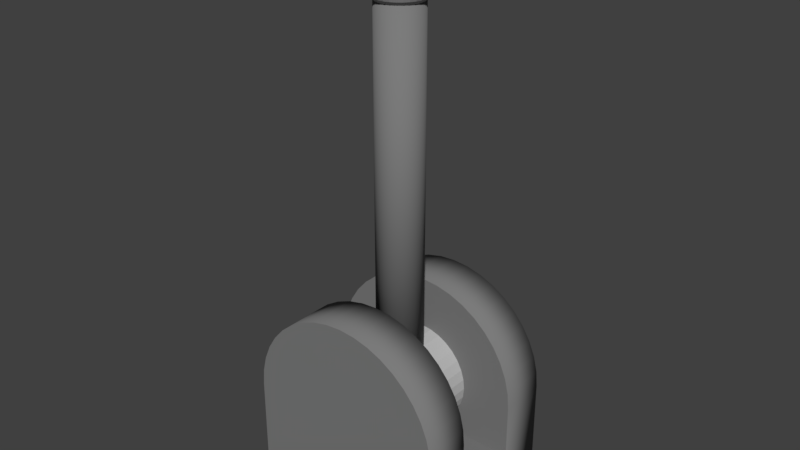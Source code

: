 # Source: Switch.blend  (saved by Blender 2.79.0; exported with 4.5.12 LTS)
import bpy
from mathutils import Matrix  # noqa: F401  (used for matrix-valued properties, if any)

bpy.ops.wm.read_factory_settings(use_empty=True)
scene = bpy.context.scene
scene.name = 'Scene'

# ---- collections
col_collection_1 = bpy.data.collections.new('Collection 1'); scene.collection.children.link(col_collection_1)

# ---- materials (node trees are filled in below, after node groups)
mat_material_001 = bpy.data.materials.new('Material.001')
mat_material_001.alpha_threshold = 0.0
mat_material_001.use_transparent_shadow = False
mat_material_001.diffuse_color = (0.2, 0.2, 0.2, 1.0)
mat_material_001.roughness = 0.5
mat_material_002 = bpy.data.materials.new('Material.002')
mat_material_002.alpha_threshold = 0.0
mat_material_002.use_transparent_shadow = False
mat_material_002.diffuse_color = (0.5, 0.5, 0.5, 1.0)
mat_material_002.roughness = 0.5

# ---- material node trees

# ---- world
world_world = bpy.data.worlds.new('World'); scene.world = world_world
world_world.color = (0.05088, 0.05088, 0.05088)
world_world.use_sun_shadow = False
world_world.sun_shadow_jitter_overblur = 0.0
world_world.cycles.sampling_method = 'MANUAL'

# ---- meshes
me_cylinder = bpy.data.meshes.new('Cylinder')
me_cylinder.from_pydata([(4.645e-08, 0.25, 0.25), (4.645e-08, -0.25, 0.25), (0.04877, 0.25, 0.2452), (0.04877, -0.25, 0.2452), (0.09567, 0.25, 0.231), (0.09567, -0.25, 0.231), (0.1389, 0.25, 0.2079), (0.1389, -0.25, 0.2079), (0.1768, 0.25, 0.1768), (0.1768, -0.25, 0.1768), (0.2079, 0.25, 0.1389), (0.2079, -0.25, 0.1389), (0.231, 0.25, 0.09567), (0.231, -0.25, 0.09567), (0.2452, 0.25, 0.04877), (0.2452, -0.25, 0.04877), (0.25, 0.25, 1.192e-07), (0.25, -0.25, 8.941e-08), (0.2452, 0.25, -0.04877), (0.2452, -0.25, -0.04877), (0.231, 0.25, -0.09567), (0.231, -0.25, -0.09567), (0.2079, 0.25, -0.1389), (0.2079, -0.25, -0.1389), (0.1768, 0.25, -0.1768), (0.1768, -0.25, -0.1768), (0.1389, 0.25, -0.2079), (0.1389, -0.25, -0.2079), (0.09567, 0.25, -0.231), (0.09567, -0.25, -0.231), (0.04877, 0.25, -0.2452), (0.04877, -0.25, -0.2452), (-3.501e-08, 0.25, -0.25), (-3.501e-08, -0.25, -0.25), (-0.04877, 0.25, -0.2452), (-0.04877, -0.25, -0.2452), (-0.09567, 0.25, -0.231), (-0.09567, -0.25, -0.231), (-0.1389, 0.25, -0.2079), (-0.1389, -0.25, -0.2079), (-0.1768, 0.25, -0.1768), (-0.1768, -0.25, -0.1768), (-0.2079, 0.25, -0.1389), (-0.2079, -0.25, -0.1389), (-0.231, 0.25, -0.09567), (-0.231, -0.25, -0.09567), (-0.2452, 0.25, -0.04877), (-0.2452, -0.25, -0.04877), (-0.25, 0.25, 3.278e-07), (-0.25, -0.25, 2.682e-07), (-0.2452, 0.25, 0.04877), (-0.2452, -0.25, 0.04877), (-0.231, 0.25, 0.09567), (-0.231, -0.25, 0.09567), (-0.2079, 0.25, 0.1389), (-0.2079, -0.25, 0.1389), (-0.1768, 0.25, 0.1768), (-0.1768, -0.25, 0.1768), (-0.1389, 0.25, 0.2079), (-0.1389, -0.25, 0.2079), (-0.09567, 0.25, 0.231), (-0.09567, -0.25, 0.231), (-0.04877, 0.25, 0.2452), (-0.04877, -0.25, 0.2452), (7.42e-08, 0.11, 0.1993), (7.42e-08, 0.11, 1.949), (0.02146, 0.1079, 0.1993), (0.02146, 0.1079, 1.949), (0.0421, 0.1016, 0.1993), (0.0421, 0.1016, 1.949), (0.06111, 0.09146, 0.1993), (0.06111, 0.09146, 1.949), (0.07778, 0.07778, 0.1993), (0.07778, 0.07778, 1.949), (0.09146, 0.06111, 0.1993), (0.09146, 0.06111, 1.949), (0.1016, 0.0421, 0.1993), (0.1016, 0.0421, 1.949), (0.1079, 0.02146, 0.1993), (0.1079, 0.02146, 1.949), (0.11, -7.392e-09, 0.1993), (0.11, -7.392e-09, 1.949), (0.1079, -0.02146, 0.1993), (0.1079, -0.02146, 1.949), (0.1016, -0.0421, 0.1993), (0.1016, -0.0421, 1.949), (0.09146, -0.06111, 0.1993), (0.09146, -0.06111, 1.949), (0.07778, -0.07778, 0.1993), (0.07778, -0.07778, 1.949), (0.06111, -0.09146, 0.1993), (0.06111, -0.09146, 1.949), (0.0421, -0.1016, 0.1993), (0.0421, -0.1016, 1.949), (0.02146, -0.1079, 0.1993), (0.02146, -0.1079, 1.949), (4.44e-08, -0.11, 0.1993), (4.44e-08, -0.11, 1.949), (-0.02146, -0.1079, 0.1993), (-0.02146, -0.1079, 1.949), (-0.0421, -0.1016, 0.1993), (-0.0421, -0.1016, 1.949), (-0.06111, -0.09146, 0.1993), (-0.06111, -0.09146, 1.949), (-0.07778, -0.07778, 0.1993), (-0.07778, -0.07778, 1.949), (-0.09146, -0.06111, 0.1993), (-0.09146, -0.06111, 1.949), (-0.1016, -0.0421, 0.1993), (-0.1016, -0.0421, 1.949), (-0.1079, -0.02146, 0.1993), (-0.1079, -0.02146, 1.949), (-0.11, 8.947e-08, 0.1993), (-0.11, 8.947e-08, 1.949), (-0.1079, 0.02146, 0.1993), (-0.1079, 0.02146, 1.949), (-0.1016, 0.0421, 0.1993), (-0.1016, 0.0421, 1.949), (-0.09146, 0.06111, 0.1993), (-0.09146, 0.06111, 1.949), (-0.07778, 0.07778, 0.1993), (-0.07778, 0.07778, 1.949), (-0.06111, 0.09146, 0.1993), (-0.06111, 0.09146, 1.949), (-0.04209, 0.1016, 0.1993), (-0.04209, 0.1016, 1.949), (-0.02146, 0.1079, 0.1993), (-0.02146, 0.1079, 1.949), (-3.234e-08, 0.03658, 2.184), (-3.234e-08, 0.07175, 2.173), (-3.234e-08, 0.1042, 2.156), (-3.234e-08, 0.1326, 2.133), (-3.234e-08, 0.1559, 2.104), (-3.234e-08, 0.1732, 2.072), (-3.234e-08, 0.1839, 2.037), (-3.234e-08, 0.1875, 2.0), (-3.234e-08, 0.1839, 1.963), (-3.234e-08, 0.1732, 1.928), (-3.234e-08, 0.1042, 1.844), (0.007136, 0.03588, 2.184), (0.014, 0.07037, 2.173), (0.02032, 0.1022, 2.156), (0.02587, 0.13, 2.133), (0.03042, 0.1529, 2.104), (0.03379, 0.1699, 2.072), (0.03588, 0.1804, 2.037), (0.03658, 0.1839, 2.0), (0.03588, 0.1804, 1.963), (0.03379, 0.1699, 1.928), (0.03042, 0.1529, 1.896), (0.02587, 0.13, 1.867), (0.02032, 0.1022, 1.844), (0.014, 0.07037, 1.827), (0.007136, 0.03588, 1.816), (0.014, 0.03379, 2.184), (0.02746, 0.06629, 2.173), (0.03986, 0.09624, 2.156), (0.05074, 0.1225, 2.133), (0.05966, 0.144, 2.104), (0.06629, 0.16, 2.072), (0.07037, 0.1699, 2.037), (0.07175, 0.1732, 2.0), (0.07037, 0.1699, 1.963), (0.06629, 0.16, 1.928), (0.05966, 0.144, 1.896), (0.05074, 0.1225, 1.867), (0.03986, 0.09624, 1.844), (0.02746, 0.06629, 1.827), (0.014, 0.03379, 1.816), (0.02032, 0.03041, 2.184), (0.03986, 0.05966, 2.173), (0.05787, 0.08661, 2.156), (0.07366, 0.1102, 2.133), (0.08661, 0.1296, 2.104), (0.09624, 0.144, 2.072), (0.1022, 0.1529, 2.037), (0.1042, 0.1559, 2.0), (0.1022, 0.1529, 1.963), (0.09624, 0.144, 1.928), (0.08661, 0.1296, 1.896), (0.07366, 0.1102, 1.867), (0.05787, 0.08661, 1.844), (0.03986, 0.05966, 1.827), (0.02032, 0.03041, 1.816), (0.02587, 0.02587, 2.184), (0.05074, 0.05074, 2.173), (0.07366, 0.07366, 2.156), (0.09375, 0.09375, 2.133), (0.1102, 0.1102, 2.104), (0.1225, 0.1225, 2.072), (0.13, 0.13, 2.037), (0.1326, 0.1326, 2.0), (0.13, 0.13, 1.963), (0.1225, 0.1225, 1.928), (0.1102, 0.1102, 1.896), (0.09375, 0.09375, 1.867), (0.07366, 0.07366, 1.844), (0.05074, 0.05074, 1.827), (0.02587, 0.02587, 1.816), (0.03042, 0.02032, 2.184), (0.05966, 0.03986, 2.173), (0.08661, 0.05787, 2.156), (0.1102, 0.07366, 2.133), (0.1296, 0.08661, 2.104), (0.144, 0.09624, 2.072), (0.1529, 0.1022, 2.037), (0.1559, 0.1042, 2.0), (0.1529, 0.1022, 1.963), (0.144, 0.09624, 1.928), (0.1296, 0.08661, 1.896), (0.1102, 0.07366, 1.867), (0.08661, 0.05787, 1.844), (0.05966, 0.03986, 1.827), (0.03042, 0.02032, 1.816), (0.03379, 0.014, 2.184), (0.06629, 0.02746, 2.173), (0.09624, 0.03986, 2.156), (0.1225, 0.05074, 2.133), (0.144, 0.05966, 2.104), (0.16, 0.06629, 2.072), (0.1699, 0.07037, 2.037), (0.1732, 0.07175, 2.0), (0.1699, 0.07037, 1.963), (0.16, 0.06629, 1.928), (0.144, 0.05966, 1.896), (0.1225, 0.05074, 1.867), (0.09624, 0.03986, 1.844), (0.06629, 0.02746, 1.827), (0.03379, 0.014, 1.816), (0.03588, 0.007136, 2.184), (0.07037, 0.014, 2.173), (0.1022, 0.02032, 2.156), (0.13, 0.02587, 2.133), (0.1529, 0.03041, 2.104), (0.1699, 0.03379, 2.072), (0.1804, 0.03588, 2.037), (0.1839, 0.03658, 2.0), (0.1804, 0.03588, 1.963), (0.1699, 0.03379, 1.928), (0.1529, 0.03041, 1.896), (0.13, 0.02587, 1.867), (0.1022, 0.02032, 1.844), (0.07037, 0.014, 1.827), (0.03588, 0.007136, 1.816), (0.03658, 2.266e-08, 2.184), (0.07175, 2.266e-08, 2.173), (0.1042, 2.266e-08, 2.156), (0.1326, 2.266e-08, 2.133), (0.1559, 2.266e-08, 2.104), (0.1732, 2.266e-08, 2.072), (0.1839, 2.266e-08, 2.037), (0.1875, 2.266e-08, 2.0), (0.1839, 2.266e-08, 1.963), (0.1732, 2.266e-08, 1.928), (0.1559, 2.266e-08, 1.896), (0.1326, 2.266e-08, 1.867), (0.1042, 2.266e-08, 1.844), (0.07175, 2.266e-08, 1.827), (0.03658, 2.266e-08, 1.816), (0.03588, -0.007136, 2.184), (0.07037, -0.014, 2.173), (0.1022, -0.02032, 2.156), (0.13, -0.02587, 2.133), (0.1529, -0.03041, 2.104), (0.1699, -0.0338, 2.072), (0.1804, -0.03588, 2.037), (0.1839, -0.03658, 2.0), (0.1804, -0.03588, 1.963), (0.1699, -0.0338, 1.928), (0.1529, -0.03041, 1.896), (0.13, -0.02587, 1.867), (0.1022, -0.02032, 1.844), (0.07037, -0.014, 1.827), (0.03588, -0.007136, 1.816), (0.03379, -0.014, 2.184), (0.06629, -0.02746, 2.173), (0.09624, -0.03986, 2.156), (0.1225, -0.05074, 2.133), (0.144, -0.05966, 2.104), (0.16, -0.06629, 2.072), (0.1699, -0.07037, 2.037), (0.1732, -0.07175, 2.0), (0.1699, -0.07037, 1.963), (0.16, -0.06629, 1.928), (0.144, -0.05966, 1.896), (0.1225, -0.05074, 1.867), (0.09624, -0.03986, 1.844), (0.06629, -0.02746, 1.827), (0.03379, -0.014, 1.816), (0.03042, -0.02032, 2.184), (0.05966, -0.03986, 2.173), (0.08661, -0.05787, 2.156), (0.1102, -0.07366, 2.133), (0.1296, -0.08661, 2.104), (0.144, -0.09624, 2.072), (0.1529, -0.1022, 2.037), (0.1559, -0.1042, 2.0), (0.1529, -0.1022, 1.963), (0.144, -0.09624, 1.928), (0.1296, -0.08661, 1.896), (0.1102, -0.07366, 1.867), (0.08661, -0.05787, 1.844), (0.05966, -0.03986, 1.827), (0.03042, -0.02032, 1.816), (0.02587, -0.02587, 2.184), (0.05074, -0.05074, 2.173), (0.07366, -0.07366, 2.156), (0.09375, -0.09375, 2.133), (0.1102, -0.1102, 2.104), (0.1225, -0.1225, 2.072), (0.13, -0.13, 2.037), (0.1326, -0.1326, 2.0), (0.13, -0.13, 1.963), (0.1225, -0.1225, 1.928), (0.1102, -0.1102, 1.896), (0.09375, -0.09375, 1.867), (0.07366, -0.07366, 1.844), (0.05074, -0.05074, 1.827), (0.02587, -0.02587, 1.816), (0.02032, -0.03041, 2.184), (0.03986, -0.05966, 2.173), (0.05787, -0.08661, 2.156), (0.07366, -0.1102, 2.133), (0.08661, -0.1296, 2.104), (0.09624, -0.144, 2.072), (0.1022, -0.1529, 2.037), (0.1042, -0.1559, 2.0), (0.1022, -0.1529, 1.963), (0.09624, -0.144, 1.928), (0.08661, -0.1296, 1.896), (0.07366, -0.1102, 1.867), (0.05787, -0.08661, 1.844), (0.03986, -0.05966, 1.827), (0.02032, -0.03041, 1.816), (0.014, -0.0338, 2.184), (0.02746, -0.06629, 2.173), (0.03986, -0.09624, 2.156), (0.05074, -0.1225, 2.133), (0.05966, -0.144, 2.104), (0.06629, -0.16, 2.072), (0.07037, -0.1699, 2.037), (0.07175, -0.1732, 2.0), (0.07037, -0.1699, 1.963), (0.06629, -0.16, 1.928), (0.05966, -0.144, 1.896), (0.05074, -0.1225, 1.867), (0.03986, -0.09624, 1.844), (0.02746, -0.06629, 1.827), (0.014, -0.0338, 1.816), (0.007136, -0.03588, 2.184), (0.014, -0.07037, 2.173), (0.02032, -0.1022, 2.156), (0.02587, -0.13, 2.133), (0.03042, -0.1529, 2.104), (0.03379, -0.1699, 2.072), (0.03588, -0.1804, 2.037), (0.03658, -0.1839, 2.0), (0.03588, -0.1804, 1.963), (0.03379, -0.1699, 1.928), (0.03042, -0.1529, 1.896), (0.02587, -0.13, 1.867), (0.02032, -0.1022, 1.844), (0.014, -0.07037, 1.827), (0.007136, -0.03588, 1.816), (-3.234e-08, -0.03658, 2.184), (-3.234e-08, -0.07175, 2.173), (-3.234e-08, -0.1042, 2.156), (-3.234e-08, -0.1326, 2.133), (-3.234e-08, -0.1559, 2.104), (-3.234e-08, -0.1732, 2.072), (-3.234e-08, -0.1839, 2.037), (-3.234e-08, -0.1875, 2.0), (-3.234e-08, -0.1839, 1.963), (-3.234e-08, -0.1732, 1.928), (-3.234e-08, -0.1559, 1.896), (-3.234e-08, -0.1326, 1.867), (-3.234e-08, -0.1042, 1.844), (-3.234e-08, -0.07175, 1.827), (-3.234e-08, -0.03658, 1.816), (-0.007136, -0.03588, 2.184), (-0.014, -0.07037, 2.173), (-0.02032, -0.1022, 2.156), (-0.02587, -0.13, 2.133), (-0.03042, -0.1529, 2.104), (-0.03379, -0.1699, 2.072), (-0.03588, -0.1804, 2.037), (-0.03658, -0.1839, 2.0), (-0.03588, -0.1804, 1.963), (-0.03379, -0.1699, 1.928), (-0.03042, -0.1529, 1.896), (-0.02587, -0.13, 1.867), (-0.02032, -0.1022, 1.844), (-0.014, -0.07037, 1.827), (-0.007136, -0.03588, 1.816), (-0.014, -0.0338, 2.184), (-0.02746, -0.06629, 2.173), (-0.03986, -0.09624, 2.156), (-0.05074, -0.1225, 2.133), (-0.05966, -0.144, 2.104), (-0.06629, -0.16, 2.072), (-0.07037, -0.1699, 2.037), (-0.07175, -0.1732, 2.0), (-0.07037, -0.1699, 1.963), (-0.06629, -0.16, 1.928), (-0.05966, -0.144, 1.896), (-0.05074, -0.1225, 1.867), (-0.03986, -0.09624, 1.844), (-0.02746, -0.06629, 1.827), (-0.014, -0.03379, 1.816), (-3.234e-08, 2.266e-08, 1.813), (-0.02032, -0.03041, 2.184), (-0.03986, -0.05966, 2.173), (-0.05787, -0.08661, 2.156), (-0.07366, -0.1102, 2.133), (-0.08661, -0.1296, 2.104), (-0.09624, -0.144, 2.072), (-0.1022, -0.1529, 2.037), (-0.1042, -0.1559, 2.0), (-0.1022, -0.1529, 1.963), (-0.09624, -0.144, 1.928), (-0.08661, -0.1296, 1.896), (-0.07366, -0.1102, 1.867), (-0.05787, -0.08661, 1.844), (-0.03986, -0.05966, 1.827), (-0.02032, -0.03041, 1.816), (-0.02587, -0.02587, 2.184), (-0.05074, -0.05074, 2.173), (-0.07366, -0.07366, 2.156), (-0.09375, -0.09375, 2.133), (-0.1102, -0.1102, 2.104), (-0.1225, -0.1225, 2.072), (-0.13, -0.13, 2.037), (-0.1326, -0.1326, 2.0), (-0.13, -0.13, 1.963), (-0.1225, -0.1225, 1.928), (-0.1102, -0.1102, 1.896), (-0.09375, -0.09375, 1.867), (-0.07366, -0.07366, 1.844), (-0.05074, -0.05074, 1.827), (-0.02587, -0.02587, 1.816), (-3.234e-08, 2.266e-08, 2.188), (-0.03042, -0.02032, 2.184), (-0.05966, -0.03986, 2.173), (-0.08661, -0.05787, 2.156), (-0.1102, -0.07366, 2.133), (-0.1296, -0.08661, 2.104), (-0.144, -0.09624, 2.072), (-0.1529, -0.1022, 2.037), (-0.1559, -0.1042, 2.0), (-0.1529, -0.1022, 1.963), (-0.144, -0.09624, 1.928), (-0.1296, -0.08661, 1.896), (-0.1102, -0.07366, 1.867), (-0.08661, -0.05787, 1.844), (-0.05966, -0.03986, 1.827), (-0.03042, -0.02032, 1.816), (-0.03379, -0.014, 2.184), (-0.06629, -0.02746, 2.173), (-0.09624, -0.03986, 2.156), (-0.1225, -0.05074, 2.133), (-0.144, -0.05966, 2.104), (-0.16, -0.06629, 2.072), (-0.1699, -0.07037, 2.037), (-0.1732, -0.07175, 2.0), (-0.1699, -0.07037, 1.963), (-0.16, -0.06629, 1.928), (-0.144, -0.05966, 1.896), (-0.1225, -0.05074, 1.867), (-0.09624, -0.03986, 1.844), (-0.06629, -0.02746, 1.827), (-0.03379, -0.014, 1.816), (-0.03588, -0.007136, 2.184), (-0.07037, -0.014, 2.173), (-0.1022, -0.02032, 2.156), (-0.13, -0.02587, 2.133), (-0.1529, -0.03041, 2.104), (-0.1699, -0.03379, 2.072), (-0.1804, -0.03588, 2.037), (-0.1839, -0.03658, 2.0), (-0.1804, -0.03588, 1.963), (-0.1699, -0.03379, 1.928), (-0.1529, -0.03041, 1.896), (-0.13, -0.02587, 1.867), (-0.1022, -0.02032, 1.844), (-0.07037, -0.014, 1.827), (-0.03588, -0.007136, 1.816), (-0.03658, 2.266e-08, 2.184), (-0.07175, 2.266e-08, 2.173), (-0.1042, 2.266e-08, 2.156), (-0.1326, 2.266e-08, 2.133), (-0.1559, 2.266e-08, 2.104), (-0.1732, 2.266e-08, 2.072), (-0.1839, 2.266e-08, 2.037), (-0.1875, 2.266e-08, 2.0), (-0.1839, 2.266e-08, 1.963), (-0.1732, 2.266e-08, 1.928), (-0.1559, 2.266e-08, 1.896), (-0.1326, 2.266e-08, 1.867), (-0.1042, 2.266e-08, 1.844), (-0.07175, 2.266e-08, 1.827), (-0.03658, 2.266e-08, 1.816), (-0.03588, 0.007136, 2.184), (-0.07037, 0.014, 2.173), (-0.1022, 0.02032, 2.156), (-0.13, 0.02587, 2.133), (-0.1529, 0.03041, 2.104), (-0.1699, 0.03379, 2.072), (-0.1804, 0.03588, 2.037), (-0.1839, 0.03658, 2.0), (-0.1804, 0.03588, 1.963), (-0.1699, 0.03379, 1.928), (-0.1529, 0.03041, 1.896), (-0.13, 0.02587, 1.867), (-0.1022, 0.02032, 1.844), (-0.07037, 0.014, 1.827), (-0.03588, 0.007136, 1.816), (-0.03379, 0.014, 2.184), (-0.06629, 0.02746, 2.173), (-0.09624, 0.03986, 2.156), (-0.1225, 0.05074, 2.133), (-0.144, 0.05966, 2.104), (-0.16, 0.06629, 2.072), (-0.1699, 0.07037, 2.037), (-0.1732, 0.07175, 2.0), (-0.1699, 0.07037, 1.963), (-0.16, 0.06629, 1.928), (-0.144, 0.05966, 1.896), (-0.1225, 0.05074, 1.867), (-0.09624, 0.03986, 1.844), (-0.06629, 0.02746, 1.827), (-0.03379, 0.014, 1.816), (-0.03042, 0.02032, 2.184), (-0.05966, 0.03986, 2.173), (-0.08661, 0.05787, 2.156), (-0.1102, 0.07366, 2.133), (-0.1296, 0.08661, 2.104), (-0.144, 0.09624, 2.072), (-0.1529, 0.1022, 2.037), (-0.1559, 0.1042, 2.0), (-0.1529, 0.1022, 1.963), (-0.144, 0.09624, 1.928), (-0.1296, 0.08661, 1.896), (-0.1102, 0.07366, 1.867), (-0.08661, 0.05787, 1.844), (-0.05966, 0.03986, 1.827), (-0.03041, 0.02032, 1.816), (-0.02587, 0.02587, 2.184), (-0.05074, 0.05074, 2.173), (-0.07366, 0.07366, 2.156), (-0.09375, 0.09375, 2.133), (-0.1102, 0.1102, 2.104), (-0.1225, 0.1225, 2.072), (-0.13, 0.13, 2.037), (-0.1326, 0.1326, 2.0), (-0.13, 0.13, 1.963), (-0.1225, 0.1225, 1.928), (-0.1102, 0.1102, 1.896), (-0.09375, 0.09375, 1.867), (-0.07366, 0.07366, 1.844), (-0.05074, 0.05074, 1.827), (-0.02587, 0.02587, 1.816), (-0.02032, 0.03041, 2.184), (-0.03986, 0.05966, 2.173), (-0.05787, 0.08661, 2.156), (-0.07366, 0.1102, 2.133), (-0.08661, 0.1296, 2.104), (-0.09624, 0.144, 2.072), (-0.1022, 0.1529, 2.037), (-0.1042, 0.1559, 2.0), (-0.1022, 0.1529, 1.963), (-0.09624, 0.144, 1.928), (-0.08661, 0.1296, 1.896), (-0.07366, 0.1102, 1.867), (-0.05787, 0.08661, 1.844), (-0.03986, 0.05966, 1.827), (-0.02032, 0.03041, 1.816), (-0.014, 0.03379, 2.184), (-0.02746, 0.06629, 2.173), (-0.03986, 0.09624, 2.156), (-0.05074, 0.1225, 2.133), (-0.05966, 0.144, 2.104), (-0.06629, 0.16, 2.072), (-0.07037, 0.1699, 2.037), (-0.07175, 0.1732, 2.0), (-0.07037, 0.1699, 1.963), (-0.06629, 0.16, 1.928), (-0.05966, 0.144, 1.896), (-0.05074, 0.1225, 1.867), (-0.03986, 0.09624, 1.844), (-0.02746, 0.06629, 1.827), (-0.014, 0.03379, 1.816), (-0.007136, 0.03588, 2.184), (-0.014, 0.07037, 2.173), (-0.02032, 0.1022, 2.156), (-0.02587, 0.13, 2.133), (-0.03041, 0.1529, 2.104), (-0.03379, 0.1699, 2.072), (-0.03588, 0.1804, 2.037), (-0.03658, 0.1839, 2.0), (-0.03588, 0.1804, 1.963), (-0.03379, 0.1699, 1.928), (-0.03041, 0.1529, 1.896), (-0.02587, 0.13, 1.867), (-0.02032, 0.1022, 1.844), (-0.014, 0.07037, 1.827), (-0.007136, 0.03588, 1.816), (-3.234e-08, 0.1559, 1.896), (-3.234e-08, 0.1326, 1.867), (-3.234e-08, 0.07175, 1.827), (-3.234e-08, 0.03658, 1.816)], [], [(0, 1, 3, 2), (2, 3, 5, 4), (4, 5, 7, 6), (6, 7, 9, 8), (8, 9, 11, 10), (10, 11, 13, 12), (12, 13, 15, 14), (14, 15, 17, 16), (16, 17, 19, 18), (18, 19, 21, 20), (20, 21, 23, 22), (22, 23, 25, 24), (24, 25, 27, 26), (26, 27, 29, 28), (28, 29, 31, 30), (30, 31, 33, 32), (32, 33, 35, 34), (34, 35, 37, 36), (36, 37, 39, 38), (38, 39, 41, 40), (40, 41, 43, 42), (42, 43, 45, 44), (44, 45, 47, 46), (46, 47, 49, 48), (48, 49, 51, 50), (50, 51, 53, 52), (52, 53, 55, 54), (54, 55, 57, 56), (56, 57, 59, 58), (58, 59, 61, 60), (3, 1, 63, 61, 59, 57, 55, 53, 51, 49, 47, 45, 43, 41, 39, 37, 35, 33, 31, 29, 27, 25, 23, 21, 19, 17, 15, 13, 11, 9, 7, 5), (60, 61, 63, 62), (62, 63, 1, 0), (0, 2, 4, 6, 8, 10, 12, 14, 16, 18, 20, 22, 24, 26, 28, 30, 32, 34, 36, 38, 40, 42, 44, 46, 48, 50, 52, 54, 56, 58, 60, 62), (64, 65, 67, 66), (66, 67, 69, 68), (68, 69, 71, 70), (70, 71, 73, 72), (72, 73, 75, 74), (74, 75, 77, 76), (76, 77, 79, 78), (78, 79, 81, 80), (80, 81, 83, 82), (82, 83, 85, 84), (84, 85, 87, 86), (86, 87, 89, 88), (88, 89, 91, 90), (90, 91, 93, 92), (92, 93, 95, 94), (94, 95, 97, 96), (96, 97, 99, 98), (98, 99, 101, 100), (100, 101, 103, 102), (102, 103, 105, 104), (104, 105, 107, 106), (106, 107, 109, 108), (108, 109, 111, 110), (110, 111, 113, 112), (112, 113, 115, 114), (114, 115, 117, 116), (116, 117, 119, 118), (118, 119, 121, 120), (120, 121, 123, 122), (122, 123, 125, 124), (67, 65, 127, 125, 123, 121, 119, 117, 115, 113, 111, 109, 107, 105, 103, 101, 99, 97, 95, 93, 91, 89, 87, 85, 83, 81, 79, 77, 75, 73, 71, 69), (124, 125, 127, 126), (126, 127, 65, 64), (64, 66, 68, 70, 72, 74, 76, 78, 80, 82, 84, 86, 88, 90, 92, 94, 96, 98, 100, 102, 104, 106, 108, 110, 112, 114, 116, 118, 120, 122, 124, 126), (132, 131, 142, 143), (138, 607, 150, 151), (133, 132, 143, 144), (608, 138, 151, 152), (134, 133, 144, 145), (609, 608, 152, 153), (135, 134, 145, 146), (128, 440, 139), (409, 609, 153), (136, 135, 146, 147), (129, 128, 139, 140), (137, 136, 147, 148), (130, 129, 140, 141), (606, 137, 148, 149), (131, 130, 141, 142), (607, 606, 149, 150), (142, 141, 156, 157), (150, 149, 164, 165), (143, 142, 157, 158), (151, 150, 165, 166), (144, 143, 158, 159), (152, 151, 166, 167), (145, 144, 159, 160), (153, 152, 167, 168), (146, 145, 160, 161), (139, 440, 154), (409, 153, 168), (147, 146, 161, 162), (140, 139, 154, 155), (148, 147, 162, 163), (141, 140, 155, 156), (149, 148, 163, 164), (161, 160, 175, 176), (154, 440, 169), (409, 168, 183), (162, 161, 176, 177), (155, 154, 169, 170), (163, 162, 177, 178), (156, 155, 170, 171), (164, 163, 178, 179), (157, 156, 171, 172), (165, 164, 179, 180), (158, 157, 172, 173), (166, 165, 180, 181), (159, 158, 173, 174), (167, 166, 181, 182), (160, 159, 174, 175), (168, 167, 182, 183), (180, 179, 194, 195), (173, 172, 187, 188), (181, 180, 195, 196), (174, 173, 188, 189), (182, 181, 196, 197), (175, 174, 189, 190), (183, 182, 197, 198), (176, 175, 190, 191), (169, 440, 184), (409, 183, 198), (177, 176, 191, 192), (170, 169, 184, 185), (178, 177, 192, 193), (171, 170, 185, 186), (179, 178, 193, 194), (172, 171, 186, 187), (184, 440, 199), (409, 198, 213), (192, 191, 206, 207), (185, 184, 199, 200), (193, 192, 207, 208), (186, 185, 200, 201), (194, 193, 208, 209), (187, 186, 201, 202), (195, 194, 209, 210), (188, 187, 202, 203), (196, 195, 210, 211), (189, 188, 203, 204), (197, 196, 211, 212), (190, 189, 204, 205), (198, 197, 212, 213), (191, 190, 205, 206), (203, 202, 217, 218), (211, 210, 225, 226), (204, 203, 218, 219), (212, 211, 226, 227), (205, 204, 219, 220), (213, 212, 227, 228), (206, 205, 220, 221), (199, 440, 214), (409, 213, 228), (207, 206, 221, 222), (200, 199, 214, 215), (208, 207, 222, 223), (201, 200, 215, 216), (209, 208, 223, 224), (202, 201, 216, 217), (210, 209, 224, 225), (222, 221, 236, 237), (215, 214, 229, 230), (223, 222, 237, 238), (216, 215, 230, 231), (224, 223, 238, 239), (217, 216, 231, 232), (225, 224, 239, 240), (218, 217, 232, 233), (226, 225, 240, 241), (219, 218, 233, 234), (227, 226, 241, 242), (220, 219, 234, 235), (228, 227, 242, 243), (221, 220, 235, 236), (214, 440, 229), (409, 228, 243), (241, 240, 255, 256), (234, 233, 248, 249), (242, 241, 256, 257), (235, 234, 249, 250), (243, 242, 257, 258), (236, 235, 250, 251), (229, 440, 244), (409, 243, 258), (237, 236, 251, 252), (230, 229, 244, 245), (238, 237, 252, 253), (231, 230, 245, 246), (239, 238, 253, 254), (232, 231, 246, 247), (240, 239, 254, 255), (233, 232, 247, 248), (253, 252, 267, 268), (246, 245, 260, 261), (254, 253, 268, 269), (247, 246, 261, 262), (255, 254, 269, 270), (248, 247, 262, 263), (256, 255, 270, 271), (249, 248, 263, 264), (257, 256, 271, 272), (250, 249, 264, 265), (258, 257, 272, 273), (251, 250, 265, 266), (244, 440, 259), (409, 258, 273), (252, 251, 266, 267), (245, 244, 259, 260), (272, 271, 286, 287), (265, 264, 279, 280), (273, 272, 287, 288), (266, 265, 280, 281), (259, 440, 274), (409, 273, 288), (267, 266, 281, 282), (260, 259, 274, 275), (268, 267, 282, 283), (261, 260, 275, 276), (269, 268, 283, 284), (262, 261, 276, 277), (270, 269, 284, 285), (263, 262, 277, 278), (271, 270, 285, 286), (264, 263, 278, 279), (276, 275, 290, 291), (284, 283, 298, 299), (277, 276, 291, 292), (285, 284, 299, 300), (278, 277, 292, 293), (286, 285, 300, 301), (279, 278, 293, 294), (287, 286, 301, 302), (280, 279, 294, 295), (288, 287, 302, 303), (281, 280, 295, 296), (274, 440, 289), (409, 288, 303), (282, 281, 296, 297), (275, 274, 289, 290), (283, 282, 297, 298), (295, 294, 309, 310), (303, 302, 317, 318), (296, 295, 310, 311), (289, 440, 304), (409, 303, 318), (297, 296, 311, 312), (290, 289, 304, 305), (298, 297, 312, 313), (291, 290, 305, 306), (299, 298, 313, 314), (292, 291, 306, 307), (300, 299, 314, 315), (293, 292, 307, 308), (301, 300, 315, 316), (294, 293, 308, 309), (302, 301, 316, 317), (314, 313, 328, 329), (307, 306, 321, 322), (315, 314, 329, 330), (308, 307, 322, 323), (316, 315, 330, 331), (309, 308, 323, 324), (317, 316, 331, 332), (310, 309, 324, 325), (318, 317, 332, 333), (311, 310, 325, 326), (304, 440, 319), (409, 318, 333), (312, 311, 326, 327), (305, 304, 319, 320), (313, 312, 327, 328), (306, 305, 320, 321), (333, 332, 347, 348), (326, 325, 340, 341), (319, 440, 334), (409, 333, 348), (327, 326, 341, 342), (320, 319, 334, 335), (328, 327, 342, 343), (321, 320, 335, 336), (329, 328, 343, 344), (322, 321, 336, 337), (330, 329, 344, 345), (323, 322, 337, 338), (331, 330, 345, 346), (324, 323, 338, 339), (332, 331, 346, 347), (325, 324, 339, 340), (337, 336, 351, 352), (345, 344, 359, 360), (338, 337, 352, 353), (346, 345, 360, 361), (339, 338, 353, 354), (347, 346, 361, 362), (340, 339, 354, 355), (348, 347, 362, 363), (341, 340, 355, 356), (334, 440, 349), (409, 348, 363), (342, 341, 356, 357), (335, 334, 349, 350), (343, 342, 357, 358), (336, 335, 350, 351), (344, 343, 358, 359), (356, 355, 370, 371), (349, 440, 364), (409, 363, 378), (357, 356, 371, 372), (350, 349, 364, 365), (358, 357, 372, 373), (351, 350, 365, 366), (359, 358, 373, 374), (352, 351, 366, 367), (360, 359, 374, 375), (353, 352, 367, 368), (361, 360, 375, 376), (354, 353, 368, 369), (362, 361, 376, 377), (355, 354, 369, 370), (363, 362, 377, 378), (375, 374, 389, 390), (368, 367, 382, 383), (376, 375, 390, 391), (369, 368, 383, 384), (377, 376, 391, 392), (370, 369, 384, 385), (378, 377, 392, 393), (371, 370, 385, 386), (364, 440, 379), (409, 378, 393), (372, 371, 386, 387), (365, 364, 379, 380), (373, 372, 387, 388), (366, 365, 380, 381), (374, 373, 388, 389), (367, 366, 381, 382), (409, 393, 408), (387, 386, 401, 402), (380, 379, 394, 395), (388, 387, 402, 403), (381, 380, 395, 396), (389, 388, 403, 404), (382, 381, 396, 397), (390, 389, 404, 405), (383, 382, 397, 398), (391, 390, 405, 406), (384, 383, 398, 399), (392, 391, 406, 407), (385, 384, 399, 400), (393, 392, 407, 408), (386, 385, 400, 401), (379, 440, 394), (406, 405, 421, 422), (399, 398, 414, 415), (407, 406, 422, 423), (400, 399, 415, 416), (408, 407, 423, 424), (401, 400, 416, 417), (394, 440, 410), (409, 408, 424), (402, 401, 417, 418), (395, 394, 410, 411), (403, 402, 418, 419), (396, 395, 411, 412), (404, 403, 419, 420), (397, 396, 412, 413), (405, 404, 420, 421), (398, 397, 413, 414), (411, 410, 425, 426), (419, 418, 433, 434), (412, 411, 426, 427), (420, 419, 434, 435), (413, 412, 427, 428), (421, 420, 435, 436), (414, 413, 428, 429), (422, 421, 436, 437), (415, 414, 429, 430), (423, 422, 437, 438), (416, 415, 430, 431), (424, 423, 438, 439), (417, 416, 431, 432), (410, 440, 425), (409, 424, 439), (418, 417, 432, 433), (430, 429, 445, 446), (438, 437, 453, 454), (431, 430, 446, 447), (439, 438, 454, 455), (432, 431, 447, 448), (425, 440, 441), (409, 439, 455), (433, 432, 448, 449), (426, 425, 441, 442), (434, 433, 449, 450), (427, 426, 442, 443), (435, 434, 450, 451), (428, 427, 443, 444), (436, 435, 451, 452), (429, 428, 444, 445), (437, 436, 452, 453), (450, 449, 464, 465), (443, 442, 457, 458), (451, 450, 465, 466), (444, 443, 458, 459), (452, 451, 466, 467), (445, 444, 459, 460), (453, 452, 467, 468), (446, 445, 460, 461), (454, 453, 468, 469), (447, 446, 461, 462), (455, 454, 469, 470), (448, 447, 462, 463), (441, 440, 456), (409, 455, 470), (449, 448, 463, 464), (442, 441, 456, 457), (469, 468, 483, 484), (462, 461, 476, 477), (470, 469, 484, 485), (463, 462, 477, 478), (456, 440, 471), (409, 470, 485), (464, 463, 478, 479), (457, 456, 471, 472), (465, 464, 479, 480), (458, 457, 472, 473), (466, 465, 480, 481), (459, 458, 473, 474), (467, 466, 481, 482), (460, 459, 474, 475), (468, 467, 482, 483), (461, 460, 475, 476), (473, 472, 487, 488), (481, 480, 495, 496), (474, 473, 488, 489), (482, 481, 496, 497), (475, 474, 489, 490), (483, 482, 497, 498), (476, 475, 490, 491), (484, 483, 498, 499), (477, 476, 491, 492), (485, 484, 499, 500), (478, 477, 492, 493), (471, 440, 486), (409, 485, 500), (479, 478, 493, 494), (472, 471, 486, 487), (480, 479, 494, 495), (492, 491, 506, 507), (500, 499, 514, 515), (493, 492, 507, 508), (486, 440, 501), (409, 500, 515), (494, 493, 508, 509), (487, 486, 501, 502), (495, 494, 509, 510), (488, 487, 502, 503), (496, 495, 510, 511), (489, 488, 503, 504), (497, 496, 511, 512), (490, 489, 504, 505), (498, 497, 512, 513), (491, 490, 505, 506), (499, 498, 513, 514), (511, 510, 525, 526), (504, 503, 518, 519), (512, 511, 526, 527), (505, 504, 519, 520), (513, 512, 527, 528), (506, 505, 520, 521), (514, 513, 528, 529), (507, 506, 521, 522), (515, 514, 529, 530), (508, 507, 522, 523), (501, 440, 516), (409, 515, 530), (509, 508, 523, 524), (502, 501, 516, 517), (510, 509, 524, 525), (503, 502, 517, 518), (530, 529, 544, 545), (523, 522, 537, 538), (516, 440, 531), (409, 530, 545), (524, 523, 538, 539), (517, 516, 531, 532), (525, 524, 539, 540), (518, 517, 532, 533), (526, 525, 540, 541), (519, 518, 533, 534), (527, 526, 541, 542), (520, 519, 534, 535), (528, 527, 542, 543), (521, 520, 535, 536), (529, 528, 543, 544), (522, 521, 536, 537), (542, 541, 556, 557), (535, 534, 549, 550), (543, 542, 557, 558), (536, 535, 550, 551), (544, 543, 558, 559), (537, 536, 551, 552), (545, 544, 559, 560), (538, 537, 552, 553), (531, 440, 546), (409, 545, 560), (539, 538, 553, 554), (532, 531, 546, 547), (540, 539, 554, 555), (533, 532, 547, 548), (541, 540, 555, 556), (534, 533, 548, 549), (546, 440, 561), (409, 560, 575), (554, 553, 568, 569), (547, 546, 561, 562), (555, 554, 569, 570), (548, 547, 562, 563), (556, 555, 570, 571), (549, 548, 563, 564), (557, 556, 571, 572), (550, 549, 564, 565), (558, 557, 572, 573), (551, 550, 565, 566), (559, 558, 573, 574), (552, 551, 566, 567), (560, 559, 574, 575), (553, 552, 567, 568), (565, 564, 579, 580), (573, 572, 587, 588), (566, 565, 580, 581), (574, 573, 588, 589), (567, 566, 581, 582), (575, 574, 589, 590), (568, 567, 582, 583), (561, 440, 576), (409, 575, 590), (569, 568, 583, 584), (562, 561, 576, 577), (570, 569, 584, 585), (563, 562, 577, 578), (571, 570, 585, 586), (564, 563, 578, 579), (572, 571, 586, 587), (584, 583, 598, 599), (577, 576, 591, 592), (585, 584, 599, 600), (578, 577, 592, 593), (586, 585, 600, 601), (579, 578, 593, 594), (587, 586, 601, 602), (580, 579, 594, 595), (588, 587, 602, 603), (581, 580, 595, 596), (589, 588, 603, 604), (582, 581, 596, 597), (590, 589, 604, 605), (583, 582, 597, 598), (576, 440, 591), (409, 590, 605), (603, 602, 607, 138), (596, 595, 132, 133), (604, 603, 138, 608), (597, 596, 133, 134), (605, 604, 608, 609), (598, 597, 134, 135), (591, 440, 128), (409, 605, 609), (599, 598, 135, 136), (592, 591, 128, 129), (600, 599, 136, 137), (593, 592, 129, 130), (601, 600, 137, 606), (594, 593, 130, 131), (602, 601, 606, 607), (595, 594, 131, 132)])
me_cylinder.polygons.foreach_set('use_smooth', [0, 0, 0, 0, 0, 0, 0, 0, 0, 0, 0, 0, 0, 0, 0, 0, 0, 0, 0, 0, 0, 0, 0, 0, 0, 0, 0, 0, 0, 0, 0, 0, 0, 0, 1, 1, 1, 1, 1, 1, 1, 1, 1, 1, 1, 1, 1, 1, 1, 1, 1, 1, 1, 1, 1, 1, 1, 1, 1, 1, 1, 1, 1, 1, 0, 1, 1, 0, 0, 0, 0, 0, 0, 0, 0, 0, 0, 0, 0, 0, 0, 0, 0, 0, 0, 0, 0, 0, 0, 0, 0, 0, 0, 0, 0, 0, 0, 0, 0, 0, 0, 0, 0, 0, 0, 0, 0, 0, 0, 0, 0, 0, 0, 0, 0, 0, 0, 0, 0, 0, 0, 0, 0, 0, 0, 0, 0, 0, 0, 0, 0, 0, 0, 0, 0, 0, 0, 0, 0, 0, 0, 0, 0, 0, 0, 0, 0, 0, 0, 0, 0, 0, 0, 0, 0, 0, 0, 0, 0, 0, 0, 0, 0, 0, 0, 0, 0, 0, 0, 0, 0, 0, 0, 0, 0, 0, 0, 0, 0, 0, 0, 0, 0, 0, 0, 0, 0, 0, 0, 0, 0, 0, 0, 0, 0, 0, 0, 0, 0, 0, 0, 0, 0, 0, 0, 0, 0, 0, 0, 0, 0, 0, 0, 0, 0, 0, 0, 0, 0, 0, 0, 0, 0, 0, 0, 0, 0, 0, 0, 0, 0, 0, 0, 0, 0, 0, 0, 0, 0, 0, 0, 0, 0, 0, 0, 0, 0, 0, 0, 0, 0, 0, 0, 0, 0, 0, 0, 0, 0, 0, 0, 0, 0, 0, 0, 0, 0, 0, 0, 0, 0, 0, 0, 0, 0, 0, 0, 0, 0, 0, 0, 0, 0, 0, 0, 0, 0, 0, 0, 0, 0, 0, 0, 0, 0, 0, 0, 0, 0, 0, 0, 0, 0, 0, 0, 0, 0, 0, 0, 0, 0, 0, 0, 0, 0, 0, 0, 0, 0, 0, 0, 0, 0, 0, 0, 0, 0, 0, 0, 0, 0, 0, 0, 0, 0, 0, 0, 0, 0, 0, 0, 0, 0, 0, 0, 0, 0, 0, 0, 0, 0, 0, 0, 0, 0, 0, 0, 0, 0, 0, 0, 0, 0, 0, 0, 0, 0, 0, 0, 0, 0, 0, 0, 0, 0, 0, 0, 0, 0, 0, 0, 0, 0, 0, 0, 0, 0, 0, 0, 0, 0, 0, 0, 0, 0, 0, 0, 0, 0, 0, 0, 0, 0, 0, 0, 0, 0, 0, 0, 0, 0, 0, 0, 0, 0, 0, 0, 0, 0, 0, 0, 0, 0, 0, 0, 0, 0, 0, 0, 0, 0, 0, 0, 0, 0, 0, 0, 0, 0, 0, 0, 0, 0, 0, 0, 0, 0, 0, 0, 0, 0, 0, 0, 0, 0, 0, 0, 0, 0, 0, 0, 0, 0, 0, 0, 0, 0, 0, 0, 0, 0, 0, 0, 0, 0, 0, 0, 0, 0, 0, 0, 0, 0, 0, 0, 0, 0, 0, 0, 0, 0, 0, 0, 0, 0, 0, 0, 0, 0, 0, 0, 0, 0, 0, 0, 0, 0, 0, 0, 0, 0, 0, 0, 0, 0, 0, 0, 0, 0, 0, 0, 0, 0, 0, 0, 0, 0, 0, 0, 0, 0, 0, 0, 0, 0, 0, 0, 0, 0, 0, 0, 0, 0, 0, 0, 0, 0, 0, 0, 0, 0, 0, 0, 0, 0, 0, 0, 0, 0, 0, 0, 0, 0, 0, 0, 0, 0, 0, 0, 0, 0, 0, 0, 0, 0, 0, 0, 0, 0, 0])
me_cylinder.polygons.foreach_set('material_index', [1, 1, 1, 1, 1, 1, 1, 1, 1, 1, 1, 1, 1, 1, 1, 1, 1, 1, 1, 1, 1, 1, 1, 1, 1, 1, 1, 1, 1, 1, 1, 1, 1, 1, 0, 0, 0, 0, 0, 0, 0, 0, 0, 0, 0, 0, 0, 0, 0, 0, 0, 0, 0, 0, 0, 0, 0, 0, 0, 0, 0, 0, 0, 0, 1, 0, 0, 1, 1, 1, 1, 1, 1, 1, 1, 1, 1, 1, 1, 1, 1, 1, 1, 1, 1, 1, 1, 1, 1, 1, 1, 1, 1, 1, 1, 1, 1, 1, 1, 1, 1, 1, 1, 1, 1, 1, 1, 1, 1, 1, 1, 1, 1, 1, 1, 1, 1, 1, 1, 1, 1, 1, 1, 1, 1, 1, 1, 1, 1, 1, 1, 1, 1, 1, 1, 1, 1, 1, 1, 1, 1, 1, 1, 1, 1, 1, 1, 1, 1, 1, 1, 1, 1, 1, 1, 1, 1, 1, 1, 1, 1, 1, 1, 1, 1, 1, 1, 1, 1, 1, 1, 1, 1, 1, 1, 1, 1, 1, 1, 1, 1, 1, 1, 1, 1, 1, 1, 1, 1, 1, 1, 1, 1, 1, 1, 1, 1, 1, 1, 1, 1, 1, 1, 1, 1, 1, 1, 1, 1, 1, 1, 1, 1, 1, 1, 1, 1, 1, 1, 1, 1, 1, 1, 1, 1, 1, 1, 1, 1, 1, 1, 1, 1, 1, 1, 1, 1, 1, 1, 1, 1, 1, 1, 1, 1, 1, 1, 1, 1, 1, 1, 1, 1, 1, 1, 1, 1, 1, 1, 1, 1, 1, 1, 1, 1, 1, 1, 1, 1, 1, 1, 1, 1, 1, 1, 1, 1, 1, 1, 1, 1, 1, 1, 1, 1, 1, 1, 1, 1, 1, 1, 1, 1, 1, 1, 1, 1, 1, 1, 1, 1, 1, 1, 1, 1, 1, 1, 1, 1, 1, 1, 1, 1, 1, 1, 1, 1, 1, 1, 1, 1, 1, 1, 1, 1, 1, 1, 1, 1, 1, 1, 1, 1, 1, 1, 1, 1, 1, 1, 1, 1, 1, 1, 1, 1, 1, 1, 1, 1, 1, 1, 1, 1, 1, 1, 1, 1, 1, 1, 1, 1, 1, 1, 1, 1, 1, 1, 1, 1, 1, 1, 1, 1, 1, 1, 1, 1, 1, 1, 1, 1, 1, 1, 1, 1, 1, 1, 1, 1, 1, 1, 1, 1, 1, 1, 1, 1, 1, 1, 1, 1, 1, 1, 1, 1, 1, 1, 1, 1, 1, 1, 1, 1, 1, 1, 1, 1, 1, 1, 1, 1, 1, 1, 1, 1, 1, 1, 1, 1, 1, 1, 1, 1, 1, 1, 1, 1, 1, 1, 1, 1, 1, 1, 1, 1, 1, 1, 1, 1, 1, 1, 1, 1, 1, 1, 1, 1, 1, 1, 1, 1, 1, 1, 1, 1, 1, 1, 1, 1, 1, 1, 1, 1, 1, 1, 1, 1, 1, 1, 1, 1, 1, 1, 1, 1, 1, 1, 1, 1, 1, 1, 1, 1, 1, 1, 1, 1, 1, 1, 1, 1, 1, 1, 1, 1, 1, 1, 1, 1, 1, 1, 1, 1, 1, 1, 1, 1, 1, 1, 1, 1, 1, 1, 1, 1, 1, 1, 1, 1, 1, 1, 1, 1, 1, 1, 1, 1, 1, 1, 1, 1, 1, 1, 1, 1, 1, 1, 1, 1, 1, 1, 1, 1, 1, 1, 1, 1, 1, 1, 1, 1, 1, 1, 1, 1, 1, 1, 1, 1, 1, 1, 1, 1, 1, 1, 1, 1, 1, 1, 1])
me_cylinder.materials.append(mat_material_001)
me_cylinder.materials.append(mat_material_002)
me_cylinder.use_remesh_preserve_volume = False
me_cylinder.use_remesh_preserve_attributes = False
me_cylinder.use_mirror_vertex_groups = False
me_cylinder.update()
me_cube = bpy.data.meshes.new('Cube')
me_cube.from_pydata([(0.5, 0.4, 0.0), (0.5, -0.4, 0.0), (-0.5, -0.4, 0.0), (-0.5, 0.4, 0.0), (1.788e-07, 0.4, 1.0), (0.5, 0.4, 0.5), (0.07822, 0.4, 0.9938), (0.1545, 0.4, 0.9755), (0.227, 0.4, 0.9455), (0.2939, 0.4, 0.9045), (0.3536, 0.4, 0.8536), (0.4045, 0.4, 0.7939), (0.4455, 0.4, 0.727), (0.4755, 0.4, 0.6545), (0.4938, 0.4, 0.5782), (0.5, -0.4, 0.5), (0.5, -0.1667, 0.2336), (0.4938, -0.4, 0.5782), (0.4755, -0.4, 0.6545), (0.4455, -0.4, 0.727), (0.4045, -0.4, 0.7939), (0.3536, -0.4, 0.8536), (0.2939, -0.4, 0.9045), (0.227, -0.4, 0.9455), (0.1545, -0.4, 0.9755), (0.07822, -0.4, 0.9938), (-2.384e-07, -0.4, 1.0), (-0.5, -0.4, 0.5), (-0.07822, -0.4, 0.9938), (-0.1545, -0.4, 0.9755), (-0.227, -0.4, 0.9455), (-0.2939, -0.4, 0.9045), (-0.3536, -0.4, 0.8536), (-0.4045, -0.4, 0.7939), (-0.4455, -0.4, 0.727), (-0.4755, -0.4, 0.6545), (-0.4938, -0.4, 0.5782), (-0.5, 0.4, 0.5), (0.5, 0.1667, 0.2336), (-0.4938, 0.4, 0.5782), (-0.4755, 0.4, 0.6545), (-0.4455, 0.4, 0.727), (-0.4045, 0.4, 0.7939), (-0.3536, 0.4, 0.8536), (-0.2939, 0.4, 0.9045), (-0.227, 0.4, 0.9455), (-0.1545, 0.4, 0.9755), (-0.07822, 0.4, 0.9938), (0.5, 0.1667, 0.0), (0.5, -0.1667, 0.0), (-0.5, -0.1667, 0.0), (-0.5, 0.1667, 0.0), (-2.186e-07, -0.1667, 1.0), (0.07822, -0.1667, 0.9938), (0.07822, 0.1667, 0.9938), (0.1545, -0.1667, 0.9755), (0.1545, 0.1667, 0.9755), (0.227, -0.1667, 0.9455), (0.227, 0.1667, 0.9455), (0.2939, -0.1667, 0.9045), (0.2939, 0.1667, 0.9045), (0.3536, -0.1667, 0.8536), (0.3536, 0.1667, 0.8536), (0.4045, -0.1667, 0.7939), (0.4045, 0.1667, 0.7939), (0.4455, -0.1667, 0.727), (0.4455, 0.1667, 0.727), (0.4755, -0.1667, 0.6545), (0.4755, 0.1667, 0.6545), (0.4938, -0.1667, 0.5782), (0.4938, 0.1667, 0.5782), (0.5, -0.1667, 0.5), (0.5, 0.1667, 0.5), (-1.192e-07, 0.1667, 1.0), (-0.07822, 0.1667, 0.9938), (-0.07822, -0.1667, 0.9938), (-0.1545, 0.1667, 0.9755), (-0.1545, -0.1667, 0.9755), (-0.227, 0.1667, 0.9455), (-0.227, -0.1667, 0.9455), (-0.2939, 0.1667, 0.9045), (-0.2939, -0.1667, 0.9045), (-0.3536, 0.1667, 0.8536), (-0.3536, -0.1667, 0.8536), (-0.4045, 0.1667, 0.7939), (-0.4045, -0.1667, 0.7939), (-0.4455, 0.1667, 0.727), (-0.4455, -0.1667, 0.727), (-0.4755, 0.1667, 0.6545), (-0.4755, -0.1667, 0.6545), (-0.4938, 0.1667, 0.5782), (-0.4938, -0.1667, 0.5782), (-0.5, 0.1667, 0.5), (-0.5, -0.1667, 0.5), (-0.5, -0.1667, 0.2336), (-0.5, 0.1667, 0.2336)], [], [(49, 1, 2, 50), (16, 15, 1), (16, 71, 15), (51, 95, 3), (1, 15, 17, 18, 19, 20, 21, 22, 23, 24, 25, 26, 28, 29, 30, 31, 32, 33, 34, 35, 36, 27, 2), (52, 26, 25, 53), (53, 25, 24, 55), (55, 24, 23, 57), (57, 23, 22, 59), (59, 22, 21, 61), (61, 21, 20, 63), (63, 20, 19, 65), (65, 19, 18, 67), (67, 18, 17, 69), (69, 17, 15, 71), (73, 4, 47, 74), (74, 47, 46, 76), (76, 46, 45, 78), (78, 45, 44, 80), (80, 44, 43, 82), (82, 43, 42, 84), (84, 42, 41, 86), (86, 41, 40, 88), (88, 40, 39, 90), (90, 39, 37, 92), (94, 2, 27), (36, 91, 93, 27), (35, 89, 91, 36), (34, 87, 89, 35), (33, 85, 87, 34), (32, 83, 85, 33), (31, 81, 83, 32), (30, 79, 81, 31), (29, 77, 79, 30), (28, 75, 77, 29), (26, 52, 75, 28), (14, 70, 72, 5), (13, 68, 70, 14), (12, 66, 68, 13), (11, 64, 66, 12), (10, 62, 64, 11), (9, 60, 62, 10), (8, 58, 60, 9), (7, 56, 58, 8), (6, 54, 56, 7), (4, 73, 54, 6), (50, 2, 94), (3, 37, 39, 40, 41, 42, 43, 44, 45, 46, 47, 4, 6, 7, 8, 9, 10, 11, 12, 13, 14, 5, 0), (38, 95, 94, 16), (27, 93, 94), (48, 38, 16, 49), (0, 48, 51, 3), (48, 49, 50, 51), (50, 94, 95, 51), (95, 92, 37), (37, 3, 95), (92, 95, 38, 72, 70, 68, 66, 64, 62, 60, 58, 56, 54, 73, 74, 76, 78, 80, 82, 84, 86, 88, 90), (16, 94, 93, 91, 89, 87, 85, 83, 81, 79, 77, 75, 52, 53, 55, 57, 59, 61, 63, 65, 67, 69, 71), (49, 16, 1), (48, 0, 38), (38, 0, 5), (5, 72, 38)])
me_cube.polygons.foreach_set('use_smooth', [0, 1, 1, 1, 0, 1, 1, 1, 1, 1, 1, 1, 1, 1, 1, 1, 1, 1, 1, 1, 1, 1, 1, 1, 1, 1, 1, 1, 1, 1, 1, 1, 1, 1, 1, 1, 1, 1, 1, 1, 1, 1, 1, 1, 1, 1, 1, 0, 0, 1, 1, 0, 0, 1, 1, 1, 0, 0, 1, 1, 1, 1])
me_cube.materials.append(mat_material_001)
me_cube.use_remesh_preserve_volume = False
me_cube.use_remesh_preserve_attributes = False
me_cube.use_mirror_vertex_groups = False
me_cube.update()

# ---- objects
ob_cylinder = bpy.data.objects.new('Cylinder', me_cylinder)
ob_cube = bpy.data.objects.new('Cube', me_cube)

# ---- transforms, parenting, visibility, modifiers, constraints
ob_cylinder.location = (0.0, 0.0, 0.5)
ob_cylinder.lineart.crease_threshold = 0.0
ob_cube.location = (0.0, 0.0, 0.0)
ob_cube.lock_rotations_4d = False
ob_cube.empty_display_type = 'ARROWS'
ob_cube.lineart.crease_threshold = 0.0

# ---- collection membership
col_collection_1.objects.link(ob_cylinder)
col_collection_1.objects.link(ob_cube)

# ---- scene / render settings (as saved in the file)
scene.frame_start = 1; scene.frame_end = 250; scene.frame_set(1)
scene.render.engine = 'BLENDER_EEVEE_NEXT'
scene.render.resolution_percentage = 50
scene.render.dither_intensity = 0.0
scene.cycles.use_denoising = False
scene.cycles.samples = 128
scene.cycles.sampling_pattern = 'TABULATED_SOBOL'
scene.cycles.use_adaptive_sampling = False
scene.cycles.use_light_tree = False
scene.cycles.blur_glossy = 0.0
scene.cycles.sample_clamp_indirect = 0.0
scene.view_settings.view_transform = 'Standard'
bpy.context.view_layer.update()

# ---- added for rendering (the .blend has no active camera and no usable light): camera, sun
cam_auto = bpy.data.cameras.new('AutoCamera')
cam_auto.lens = 50.0
cam_auto.sensor_width = 36.0
cam_auto.clip_end = 1000.0
ob_auto_camera = bpy.data.objects.new('AutoCamera', cam_auto)
scene.collection.objects.link(ob_auto_camera)
ob_auto_camera.location = (2.75442, -3.3053, 3.54729)
ob_auto_camera.rotation_euler = (1.09748, -7.21219e-08, 0.694738)
scene.camera = ob_auto_camera
light_auto_sun = bpy.data.lights.new('AutoSun', 'SUN')
light_auto_sun.energy = 3.0
light_auto_sun.angle = 0.0523599
ob_auto_sun = bpy.data.objects.new('AutoSun', light_auto_sun)
scene.collection.objects.link(ob_auto_sun)
ob_auto_sun.rotation_euler = (0.872665, 0.174533, 0.523599)
bpy.context.view_layer.update()
